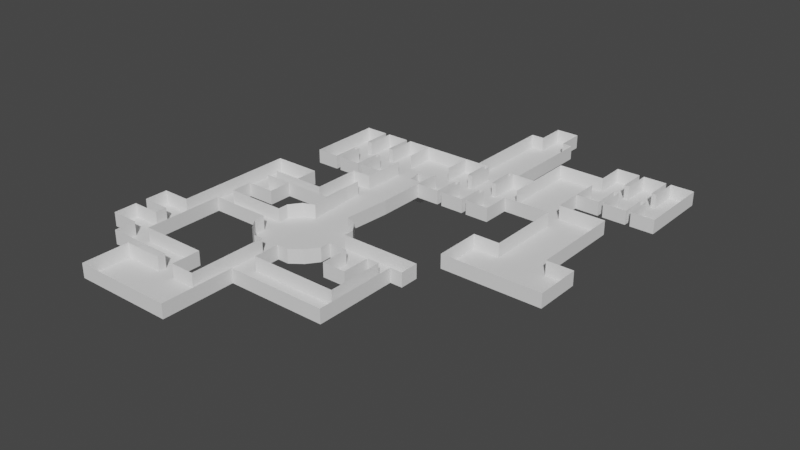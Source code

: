 # Source: Map.blend  (saved by Blender 3.4.6; exported with 4.5.12 LTS)
import bpy
from mathutils import Matrix  # noqa: F401  (used for matrix-valued properties, if any)

bpy.ops.wm.read_factory_settings(use_empty=True)
scene = bpy.context.scene
scene.name = 'Scene'

# ---- collections
col_collection = bpy.data.collections.new('Collection'); scene.collection.children.link(col_collection)

# ---- world
world_world = bpy.data.worlds.new('World'); scene.world = world_world
world_world.use_nodes = True; world_world.node_tree.nodes.clear()
_N = world_world.node_tree.nodes; _L = world_world.node_tree.links
n0 = _N.new('ShaderNodeOutputWorld'); n0.name = 'World Output'; n0.location = (300, 300)
n1 = _N.new('ShaderNodeBackground'); n1.name = 'Background'; n1.location = (10, 300)
n1.inputs[0].default_value = (0.05088, 0.05088, 0.05088, 1.0)
_L.new(n1.outputs[0], n0.inputs[0])
n0.is_active_output = True
world_world.color = (0.05088, 0.05088, 0.05088)
world_world.use_sun_shadow = False
world_world.sun_shadow_jitter_overblur = 0.0

# ---- meshes
me_vert = bpy.data.meshes.new('Vert')
me_vert.from_pydata([(0.0, 0.0, 0.0), (5.0, 0.0, 0.0), (5.0, 6.0, 0.0), (6.0, 6.0, 0.0), (6.0, 0.0, 0.0), (11.0, 0.0, 0.0), (11.0, 6.0, 0.0), (12.0, 6.0, 0.0), (12.0, 0.0, 0.0), (17.0, 0.0, 0.0), (-22.0, 0.0, 0.0), (-27.0, 0.0, 0.0), (17.0, 10.0, 0.0), (17.0, 16.0, 0.0), (12.0, 16.0, 0.0), (12.0, 10.0, 0.0), (11.0, 10.0, 0.0), (11.0, 16.0, 0.0), (6.0, 16.0, 0.0), (6.0, 10.0, 0.0), (5.0, 10.0, 0.0), (5.0, 16.0, 0.0), (0.0, 16.0, 0.0), (0.0, 10.0, 0.0), (0.0, 6.0, 0.0), (3.0, 10.0, 0.0), (9.0, 10.0, 0.0), (15.0, 10.0, 0.0), (15.0, 6.0, 0.0), (9.0, 6.0, 0.0), (3.0, 6.0, 0.0), (0.0, -10.0, 0.0), (-0.6809, -20.0, 0.0), (11.0, 6.0, 0.0), (-10.0, -10.0, 0.0), (-6.722, 6.0, 0.0), (-7.251, 9.096, 0.0), (-4.205, 9.096, 0.0), (-4.205, 6.0, 0.0), (0.0, 9.096, 0.0), (-22.0, 6.0, 0.0), (-21.0, 6.0, 0.0), (-21.0, 0.0, 0.0), (-16.0, 0.0, 0.0), (-16.0, 6.0, 0.0), (-15.0, 6.0, 0.0), (-15.0, 0.0, 0.0), (-10.0, 0.0, 0.0), (-10.0, 6.0, 0.0), (-10.0, 10.0, 0.0), (-10.0, 16.0, 0.0), (-15.0, 16.0, 0.0), (-15.0, 10.0, 0.0), (-16.0, 10.0, 0.0), (-16.0, 16.0, 0.0), (-21.0, 16.0, 0.0), (-21.0, 10.0, 0.0), (-22.0, 10.0, 0.0), (-22.0, 16.0, 0.0), (-27.0, 16.0, 0.0), (-27.0, 10.0, 0.0), (-27.0, 6.0, 0.0), (27.0, 16.0, 0.0), (27.0, 6.0, 0.0), (17.0, 6.0, 0.0), (17.0, 26.0, 0.0), (37.0, 9.802, 0.0), (37.0, -0.1983, 0.0), (37.0, -10.2, 0.0), (27.0, -10.2, 0.0), (27.0, -0.1983, 0.0), (27.0, 9.802, 0.0), (42.7, -10.2, 0.0), (42.7, -15.12, 0.0), (42.7, -20.04, 0.0), (21.44, -20.04, 0.0), (21.44, -15.12, 0.0), (21.44, -10.2, 0.0), (27.0, 15.93, 0.0), (32.0, 15.93, 0.0), (32.0, 21.93, 0.0), (33.0, 21.93, 0.0), (33.0, 15.93, 0.0), (38.0, 15.93, 0.0), (38.0, 21.93, 0.0), (39.0, 21.93, 0.0), (39.0, 15.93, 0.0), (44.0, 15.93, 0.0), (44.0, 21.93, 0.0), (44.0, 25.93, 0.0), (44.0, 31.93, 0.0), (39.0, 31.93, 0.0), (39.0, 25.93, 0.0), (38.0, 25.93, 0.0), (38.0, 31.93, 0.0), (33.0, 31.93, 0.0), (33.0, 25.93, 0.0), (32.0, 25.93, 0.0), (32.0, 31.93, 0.0), (27.0, 31.93, 0.0), (27.0, 25.93, 0.0), (27.0, 21.93, 0.0), (13.35, 36.0, 0.0), (13.35, 26.0, 0.0), (13.35, 16.0, 0.0), (3.345, 16.0, 0.0), (3.345, 26.0, 0.0), (3.345, 36.0, 0.0), (-11.59, -34.27, 0.0), (1.749, -34.27, 0.0), (-11.59, -20.94, 0.0), (1.749, -20.94, 0.0), (-13.39, -31.84, 0.0), (3.557, -31.84, 0.0), (-0.6809, -36.08, 0.0), (11.0, 0.0, 0.0), (-9.157, -20.0, 0.0), (-9.157, -36.08, 0.0), (3.557, -23.37, 0.0), (-13.39, -23.37, 0.0), (20.42, -25.58, 0.0), (3.557, -25.58, 0.0), (3.557, -29.58, 0.0), (20.42, -29.58, 0.0), (7.587, -29.58, 0.0), (7.587, -35.58, 0.0), (12.59, -35.58, 0.0), (12.59, -29.58, 0.0), (11.12, 36.0, 0.0), (11.12, 42.0, 0.0), (6.118, 42.0, 0.0), (6.118, 36.0, 0.0), (-13.39, -25.58, 0.0), (-6.722, 6.0, -4.813), (-7.251, 9.096, -4.813), (-4.205, 9.096, -4.813), (-4.205, 6.0, -4.813), (-30.18, -25.58, 0.0), (-30.18, -29.58, 0.0), (-13.39, -29.58, 0.0), (-7.08, -36.08, 0.0), (-7.08, -52.68, 0.0), (-3.08, -52.68, 0.0), (-3.08, -36.08, 0.0), (-30.18, -8.583, 0.0), (6.0, 0.0, 0.0), (-26.18, -25.58, 0.0), (6.0, 6.0, 0.0), (-20.18, -8.583, 0.0), (-20.18, -13.58, 0.0), (-26.18, -8.583, 0.0), (-26.18, -13.58, 0.0), (-20.18, -16.04, 0.0), (-20.18, -21.04, 0.0), (-26.18, -16.04, 0.0), (-26.18, -21.04, 0.0), (-26.18, -46.58, 0.0), (-26.18, -29.58, 0.0), (5.0, 6.0, 0.0), (5.0, 0.0, 0.0), (-36.18, -46.58, 0.0), (-36.18, -41.58, 0.0), (-30.18, -46.58, 0.0), (-30.18, -41.58, 0.0), (-36.18, -39.13, 0.0), (-36.18, -34.13, 0.0), (-30.18, -39.13, 0.0), (-30.18, -34.13, 0.0), (0.0, 0.0, 0.0), (-3.08, -57.6, 0.0), (-3.08, -62.53, 0.0), (-24.34, -62.53, 0.0), (-24.34, -57.6, 0.0), (-24.34, -52.68, 0.0), (-30.18, -41.58, 0.0), (-30.18, -46.58, 0.0), (-36.18, -46.58, 0.0), (-36.18, -41.58, 0.0), (-26.18, -29.58, 0.0), (-26.18, -46.58, 0.0), (-26.18, -21.04, 0.0), (-26.18, -16.04, 0.0), (-20.18, -16.04, 0.0), (-20.18, -21.04, 0.0), (-26.18, -13.58, 0.0), (-26.18, -8.583, 0.0), (-20.18, -8.583, 0.0), (-20.18, -13.58, 0.0), (-3.08, -36.08, 0.0), (-3.08, -52.68, 0.0), (-7.08, -52.68, 0.0), (-7.08, -36.08, 0.0), (-13.39, -29.58, 0.0), (-30.18, -29.58, 0.0), (-30.18, -25.58, 0.0), (-13.39, -25.58, 0.0), (6.118, 36.0, 0.0), (6.118, 42.0, 0.0), (11.12, 36.0, 0.0), (11.12, 42.0, 0.0), (12.59, -29.58, 0.0), (12.59, -35.58, 0.0), (7.587, -29.58, 0.0), (7.587, -35.58, 0.0), (20.42, -29.58, 0.0), (3.557, -29.58, 0.0), (3.557, -25.58, 0.0), (20.42, -25.58, 0.0), (-9.157, -36.08, 0.0), (3.557, -31.84, 0.0), (-13.39, -23.37, 0.0), (-11.59, -20.94, 0.0), (-9.157, -20.0, 0.0), (1.749, -20.94, 0.0), (3.557, -23.37, 0.0), (1.749, -34.27, 0.0), (-0.6809, -36.08, 0.0), (-11.59, -34.27, 0.0), (-13.39, -31.84, 0.0), (3.345, 36.0, 0.0), (3.345, 26.0, 0.0), (3.345, 16.0, 0.0), (12.0, 6.0, 0.0), (13.35, 16.0, 0.0), (13.35, 36.0, 0.0), (13.35, 26.0, 0.0), (-4.205, 9.096, 0.0), (-7.251, 9.096, 0.0), (-10.0, -10.0, 0.0), (27.0, 31.93, 0.0), (32.0, 25.93, 0.0), (32.0, 31.93, 0.0), (33.0, 25.93, 0.0), (33.0, 31.93, 0.0), (38.0, 25.93, 0.0), (38.0, 31.93, 0.0), (39.0, 25.93, 0.0), (39.0, 31.93, 0.0), (44.0, 31.93, 0.0), (27.0, 21.93, 0.0), (27.0, 25.93, 0.0), (44.0, 25.93, 0.0), (44.0, 21.93, 0.0), (44.0, 15.93, 0.0), (39.0, 21.93, 0.0), (39.0, 15.93, 0.0), (38.0, 21.93, 0.0), (38.0, 15.93, 0.0), (33.0, 21.93, 0.0), (33.0, 15.93, 0.0), (32.0, 21.93, 0.0), (32.0, 15.93, 0.0), (27.0, 15.93, 0.0), (21.44, -10.2, 0.0), (21.44, -15.12, 0.0), (21.44, -20.04, 0.0), (42.7, -20.04, 0.0), (42.7, -10.2, 0.0), (42.7, -15.12, 0.0), (27.0, 9.802, 0.0), (27.0, -0.1983, 0.0), (27.0, -10.2, 0.0), (37.0, -10.2, 0.0), (37.0, 9.802, 0.0), (37.0, -0.1983, 0.0), (17.0, 26.0, 0.0), (17.0, 6.0, 0.0), (27.0, 6.0, 0.0), (27.0, 16.0, 0.0), (-27.0, 6.0, 0.0), (-27.0, 16.0, 0.0), (-22.0, 10.0, 0.0), (-22.0, 16.0, 0.0), (-21.0, 10.0, 0.0), (-21.0, 16.0, 0.0), (-16.0, 10.0, 0.0), (-16.0, 16.0, 0.0), (-15.0, 10.0, 0.0), (-15.0, 16.0, 0.0), (-10.0, 16.0, 0.0), (-27.0, 10.0, 0.0), (-10.0, 10.0, 0.0), (-10.0, 6.0, 0.0), (-10.0, 0.0, 0.0), (-15.0, 6.0, 0.0), (-15.0, 0.0, 0.0), (-16.0, 6.0, 0.0), (-16.0, 0.0, 0.0), (-21.0, 6.0, 0.0), (-21.0, 0.0, 0.0), (-22.0, 6.0, 0.0), (-0.6809, -20.0, 0.0), (0.0, -10.0, 0.0), (3.0, 6.0, 0.0), (9.0, 6.0, 0.0), (15.0, 6.0, 0.0), (15.0, 10.0, 0.0), (9.0, 10.0, 0.0), (3.0, 10.0, 0.0), (0.0, 6.0, 0.0), (0.0, 16.0, 0.0), (5.0, 16.0, 0.0), (5.0, 10.0, 0.0), (6.0, 10.0, 0.0), (6.0, 16.0, 0.0), (11.0, 16.0, 0.0), (11.0, 10.0, 0.0), (12.0, 10.0, 0.0), (12.0, 16.0, 0.0), (17.0, 16.0, 0.0), (17.0, 10.0, 0.0), (0.0, 10.0, 0.0), (-22.0, 0.0, 0.0), (-27.0, 0.0, 0.0), (17.0, 0.0, 0.0), (12.0, 0.0, 0.0), (-36.18, -34.13, 0.0), (-36.18, -39.13, 0.0), (-30.18, -39.13, 0.0), (-30.18, -34.13, 0.0), (-3.08, -62.53, 0.0), (-3.08, -57.6, 0.0), (-24.34, -62.53, 0.0), (-24.34, -57.6, 0.0), (-24.34, -52.68, 0.0), (-30.18, -8.583, 0.0), (-26.18, -25.58, 0.0), (12.0, 16.0, 3.0), (12.0, 10.0, 3.0), (17.0, 16.0, 3.0), (17.0, 10.0, 3.0), (0.0, 10.0, 3.0), (-27.0, 0.0, 3.0), (-22.0, 0.0, 3.0), (12.0, 0.0, 3.0), (17.0, 0.0, 3.0), (12.0, 6.0, 3.0), (11.0, 6.0, 3.0), (11.0, 0.0, 3.0), (6.0, 0.0, 3.0), (6.0, 6.0, 3.0), (5.0, 6.0, 3.0), (5.0, 0.0, 3.0), (0.0, 0.0, 3.0), (-30.18, -29.58, 3.0), (-30.18, -46.58, 3.0), (-24.34, -52.68, 3.0), (-24.34, -57.6, 3.0), (-24.34, -62.53, 3.0), (-3.08, -62.53, 3.0), (-3.08, -57.6, 3.0), (-30.18, -34.13, 3.0), (-36.18, -34.13, 3.0), (-36.18, -39.13, 3.0), (-30.18, -39.13, 3.0), (-30.18, -41.58, 3.0), (-36.18, -41.58, 3.0), (-36.18, -46.58, 3.0), (-26.18, -16.04, 3.0), (-26.18, -21.04, 3.0), (-20.18, -21.04, 3.0), (-20.18, -16.04, 3.0), (-20.18, -8.583, 3.0), (-26.18, -8.583, 3.0), (-20.18, -13.58, 3.0), (-3.08, -52.68, 3.0), (-3.08, -36.08, 3.0), (-7.08, -36.08, 3.0), (-7.08, -52.68, 3.0), (-13.39, -29.58, 3.0), (-13.39, -25.58, 3.0), (-30.18, -25.58, 3.0), (6.118, 42.0, 3.0), (11.12, 42.0, 3.0), (11.12, 36.0, 3.0), (-26.18, -46.58, 3.0), (12.59, -29.58, 3.0), (12.59, -35.58, 3.0), (6.118, 36.0, 3.0), (-9.157, -20.0, 3.0), (-13.39, -23.37, 3.0), (-9.157, -36.08, 3.0), (-13.39, -31.84, 3.0), (-11.59, -34.27, 3.0), (1.749, -34.27, 3.0), (3.557, -31.84, 3.0), (-0.6809, -36.08, 3.0), (3.345, 36.0, 3.0), (3.345, 26.0, 3.0), (3.345, 16.0, 3.0), (13.35, 16.0, 3.0), (13.35, 26.0, 3.0), (13.35, 36.0, 3.0), (32.0, 21.93, 3.0), (27.0, 21.93, 3.0), (27.0, 15.93, 3.0), (17.0, 6.0, 3.0), (-27.0, 10.0, 3.0), (-27.0, 6.0, 3.0), (20.42, -25.58, 3.0), (3.557, -25.58, 3.0), (-11.59, -20.94, 3.0), (17.0, 26.0, 3.0), (-10.0, 16.0, 3.0), (0.0, 16.0, 3.0), (0.0, 6.0, 3.0), (-10.0, 0.0, 3.0), (32.0, 25.93, 3.0), (27.0, 25.93, 3.0), (44.0, 25.93, 3.0), (39.0, 25.93, 3.0), (33.0, 21.93, 3.0), (38.0, 21.93, 3.0), (27.0, 31.93, 3.0), (32.0, 31.93, 3.0), (33.0, 25.93, 3.0), (33.0, 31.93, 3.0), (38.0, 31.93, 3.0), (38.0, 25.93, 3.0), (39.0, 31.93, 3.0), (44.0, 31.93, 3.0), (44.0, 21.93, 3.0), (44.0, 15.93, 3.0), (39.0, 15.93, 3.0), (38.0, 15.93, 3.0), (33.0, 15.93, 3.0), (32.0, 15.93, 3.0), (42.7, -10.2, 3.0), (21.44, -10.2, 3.0), (21.44, -15.12, 3.0), (21.44, -20.04, 3.0), (42.7, -20.04, 3.0), (42.7, -15.12, 3.0), (39.0, 21.93, 3.0), (-26.18, -29.58, 3.0), (7.587, -35.58, 3.0), (20.42, -29.58, 3.0), (7.587, -29.58, 3.0), (3.557, -23.37, 3.0), (1.749, -20.94, 3.0), (-10.0, 6.0, 3.0), (-26.18, -13.58, 3.0), (27.0, -10.2, 3.0), (37.0, -10.2, 3.0), (27.0, 9.802, 3.0), (27.0, -0.1983, 3.0), (37.0, -0.1983, 3.0), (-10.0, 10.0, 3.0), (-15.0, 10.0, 3.0), (27.0, 6.0, 3.0), (-22.0, 10.0, 3.0), (-16.0, 10.0, 3.0), (-21.0, 10.0, 3.0), (-21.0, 6.0, 3.0), (-16.0, 6.0, 3.0), (-27.0, 16.0, 3.0), (37.0, 9.802, 3.0), (-15.0, 6.0, 3.0), (-22.0, 6.0, 3.0), (-22.0, 16.0, 3.0), (-21.0, 16.0, 3.0), (-16.0, 16.0, 3.0), (-15.0, 16.0, 3.0), (-15.0, 0.0, 3.0), (-16.0, 0.0, 3.0), (-21.0, 0.0, 3.0), (11.0, 10.0, 3.0), (6.0, 10.0, 3.0), (5.0, 10.0, 3.0), (0.0, -10.0, 3.0), (5.0, 16.0, 3.0), (6.0, 16.0, 3.0), (11.0, 16.0, 3.0), (-0.6809, -20.0, 3.0), (-10.0, -10.0, 3.0), (-30.18, -8.583, 3.0), (3.557, -29.58, 3.0), (-26.18, -25.58, 3.0), (-7.08, -41.61, 0.0), (-7.08, -47.15, 0.0), (-3.08, -47.15, 0.0), (-3.08, -41.61, 0.0), (-3.08, -47.15, 0.0), (-3.08, -41.61, 0.0), (-7.08, -41.61, 0.0), (-7.08, -47.15, 0.0), (-3.08, -47.15, 3.0), (-3.08, -41.61, 3.0), (-7.08, -41.61, 3.0), (-7.08, -47.15, 3.0), (15.2, -29.58, 0.0), (17.81, -29.58, 0.0), (15.2, -29.58, 3.0), (17.81, -29.58, 3.0), (-26.18, -13.58, 3.0), (-10.0, -13.58, 0.0), (-26.18, -13.58, 0.0), (-10.0, -16.04, 0.0), (-10.0, -6.667, 0.0), (-10.0, -3.333, 0.0), (-10.0, -6.667, 0.0), (-10.0, -3.333, 0.0), (-10.0, -6.667, 3.0), (-10.0, -3.333, 3.0), (-12.15, -52.68, 3.0), (-12.15, -52.68, 0.0), (-16.08, -52.68, 3.0), (-16.08, -52.68, 0.0), (-26.18, -51.07, 0.0), (-30.18, -51.07, 0.0), (-12.15, -46.58, 0.0), (-12.15, -51.07, 0.0), (-16.08, -51.07, 0.0), (-16.08, -46.58, 0.0), (-14.17, -13.58, 0.0), (-14.17, -16.04, 0.0), (-10.0, -3.333, 0.0), (-14.17, -3.333, 0.0), (17.81, -47.15, 0.0), (17.81, -41.61, 0.0), (15.2, -47.15, 0.0), (15.2, -41.61, 0.0), (-16.08, -46.58, 3.0), (-12.15, -46.58, 3.0), (-16.08, -51.07, 3.0), (-26.18, -51.07, 3.0), (-30.18, -51.07, 3.0), (-3.08, -47.15, 3.0), (17.81, -47.15, 3.0), (15.2, -47.15, 3.0), (-3.08, -41.61, 3.0), (15.2, -41.61, 3.0), (-10.0, -13.58, 0.0), (-10.0, -16.04, 0.0), (-14.17, -13.58, 0.0), (-14.17, -16.04, 0.0), (-14.17, -3.333, 0.0), (-14.17, -13.58, 3.0), (-10.0, -13.58, 3.0), (-10.0, -16.04, 3.0), (-14.17, -16.04, 3.0), (-14.17, -3.333, 3.0)], [(441, 494)], [(31, 32, 116, 34, 498, 499, 47, 0), (104, 105, 221, 223), (32, 31, 292, 291), (75, 76, 254, 255), (12, 64, 24, 23), (103, 104, 223, 225), (31, 0, 168, 292), (74, 75, 255, 256), (0, 47, 35, 24), (38, 24, 39, 37), (39, 36, 50, 22), (102, 103, 225, 224), (30, 24, 299, 293), (73, 74, 256, 258), (49, 48, 61, 60), (101, 80, 250, 239), (3, 29, 294, 147), (72, 73, 258, 257), (78, 101, 239, 252), (7, 28, 295, 222), (481, 143, 188, 483), (71, 66, 263, 259), (13, 65, 265, 309), (15, 27, 296, 307), (141, 142, 189, 190), (70, 71, 259, 260), (64, 13, 309, 266), (19, 26, 297, 303), (48, 47, 50, 49), (50, 36, 35, 47, 48, 49), (479, 141, 190, 485), (69, 70, 260, 261), (60, 61, 269, 280), (116, 119, 112, 117, 114, 113, 118, 32), (23, 25, 298, 311), (132, 139, 192, 195), (207, 490, 200, 202, 205, 206), (68, 69, 261, 262), (129, 130, 131, 128), (37, 36, 134, 135), (38, 37, 135, 136), (35, 38, 136, 133), (35, 36, 134, 133), (133, 134, 135, 136), (61, 48, 282, 269), (479, 480, 142, 141), (0, 24, 299, 168), (139, 138, 193, 192), (67, 68, 262, 264), (22, 23, 311, 300), (138, 137, 194, 193), (66, 67, 264, 263), (22, 50, 279, 300), (76, 77, 253, 254), (325, 185, 363, 475), (315, 314, 335, 334), (181, 325, 194, 326, 180), (287, 286, 454, 464), (189, 321, 350, 365), (175, 176, 357, 345), (251, 252, 395, 426), (285, 283, 406, 463), (162, 156, 508, 509), (259, 263, 456, 444), (248, 249, 425, 411), (281, 279, 403, 447), (199, 198, 374, 373), (249, 247, 424, 425), (283, 282, 440, 406), (197, 199, 373, 372), (241, 242, 421, 409), (247, 246, 412, 424), (195, 370, 380, 210), (314, 266, 396, 335), (245, 243, 422, 423), (279, 278, 462, 403), (193, 194, 371, 344), (231, 230, 240, 229), (276, 274, 460, 461), (438, 400, 206, 214), (243, 242, 421, 422), (278, 277, 448, 462), (485, 190, 368, 489), (179, 175, 193, 178), (500, 228, 474, 502), (105, 106, 220, 221), (77, 72, 257, 253), (148, 149, 187, 186), (106, 107, 219, 220), (79, 78, 252, 251), (150, 148, 186, 185), (24, 2, 158, 299), (107, 102, 224, 219), (80, 79, 251, 250), (149, 151, 184, 187), (6, 3, 147, 33), (112, 108, 217, 218), (81, 82, 249, 248), (151, 150, 185, 184), (114, 109, 215, 216), (82, 83, 247, 249), (152, 153, 183, 182), (23, 20, 302, 311), (118, 111, 213, 214), (83, 84, 246, 247), (154, 152, 182, 181), (19, 16, 306, 303), (116, 110, 211, 212), (85, 86, 245, 244), (153, 155, 180, 183), (15, 12, 310, 307), (112, 119, 210, 218), (86, 87, 243, 245), (155, 154, 181, 180), (109, 113, 209, 215), (87, 88, 242, 243), (157, 156, 179, 178), (114, 117, 208, 216), (100, 89, 241, 240), (88, 101, 239, 242), (113, 114, 216, 209), (89, 90, 238, 241), (40, 10, 312, 290), (90, 91, 237, 238), (160, 161, 177, 176), (41, 42, 289, 288), (108, 117, 208, 217), (91, 92, 236, 237), (162, 160, 176, 175), (42, 43, 287, 289), (117, 112, 218, 208), (173, 142, 189, 324), (93, 94, 235, 234), (161, 163, 174, 177), (43, 44, 286, 287), (118, 113, 209, 214), (142, 169, 321, 189), (94, 95, 233, 235), (163, 162, 175, 174), (45, 46, 285, 284), (110, 119, 210, 211), (156, 162, 175, 179), (95, 96, 232, 233), (164, 165, 316, 317), (46, 47, 283, 285), (119, 116, 212, 210), (162, 138, 193, 175), (97, 98, 231, 230), (166, 164, 317, 318), (47, 48, 282, 283), (144, 150, 185, 325), (98, 99, 229, 231), (165, 167, 319, 316), (49, 60, 280, 281), (120, 121, 206, 207), (150, 146, 326, 185), (99, 100, 240, 229), (167, 166, 318, 319), (49, 50, 279, 281), (1, 0, 168, 159), (146, 137, 194, 326), (84, 81, 248, 246), (50, 51, 278, 279), (122, 123, 204, 205), (2, 1, 159, 158), (137, 144, 325, 194), (88, 85, 244, 242), (169, 170, 320, 321), (51, 52, 277, 278), (123, 120, 207, 204), (2, 3, 147, 158), (34, 116, 212, 228), (101, 100, 240, 239), (170, 171, 322, 320), (53, 54, 276, 275), (124, 125, 203, 202), (3, 4, 145, 147), (32, 118, 214, 291), (89, 88, 242, 241), (171, 172, 323, 322), (54, 55, 274, 276), (125, 126, 201, 203), (4, 5, 115, 145), (100, 97, 230, 240), (172, 173, 324, 323), (55, 56, 273, 274), (126, 127, 200, 201), (5, 6, 33, 115), (111, 32, 291, 213), (96, 93, 234, 232), (57, 58, 272, 271), (127, 124, 202, 200), (6, 7, 222, 33), (92, 89, 241, 236), (58, 59, 270, 272), (129, 128, 198, 199), (7, 8, 315, 222), (59, 60, 280, 270), (130, 129, 199, 197), (8, 9, 314, 315), (138, 157, 178, 193), (11, 61, 269, 313), (131, 130, 197, 196), (10, 11, 313, 312), (9, 64, 266, 314), (61, 40, 290, 269), (12, 23, 311, 310), (24, 64, 266, 299), (44, 41, 288, 286), (12, 13, 309, 310), (498, 34, 228, 500), (48, 45, 284, 282), (13, 14, 308, 309), (0, 47, 283, 168), (14, 15, 307, 308), (64, 7, 222, 266), (60, 57, 271, 280), (15, 16, 306, 307), (64, 12, 310, 266), (56, 53, 275, 273), (16, 17, 305, 306), (52, 49, 281, 277), (17, 18, 304, 305), (36, 37, 226, 227), (265, 240, 408, 402), (18, 19, 303, 304), (62, 63, 267, 268), (19, 20, 302, 303), (63, 64, 266, 267), (20, 21, 301, 302), (248, 249, 247, 246), (137, 132, 195, 194), (21, 22, 300, 301), (437, 476, 205, 202), (320, 322, 348, 349), (289, 287, 464, 465), (222, 315, 334, 336), (254, 253, 428, 429), (284, 285, 463, 457), (33, 222, 336, 337), (256, 255, 430, 431), (201, 200, 376, 377), (288, 289, 465, 453), (115, 33, 337, 338), (308, 307, 328, 327), (258, 256, 431, 432), (194, 325, 475, 371), (196, 197, 372, 378), (309, 308, 327, 329), (230, 231, 414, 407), (228, 212, 379, 474), (237, 236, 410, 419), (183, 180, 359, 360), (257, 258, 432, 427), (213, 291, 473, 439), (292, 168, 343, 469), (255, 254, 429, 430), (250, 251, 426, 393), (217, 208, 381, 383), (244, 245, 423, 433), (215, 209, 385, 384), (300, 311, 331, 404), (178, 179, 375, 434), (216, 215, 384, 386), (301, 300, 404, 470), (145, 115, 338, 339), (203, 201, 377, 435), (310, 309, 329, 330), (218, 217, 383, 382), (302, 301, 470, 468), (147, 145, 339, 340), (204, 207, 399, 436), (220, 219, 387, 388), (303, 302, 468, 467), (158, 147, 340, 341), (221, 220, 388, 389), (304, 303, 467, 471), (177, 174, 355, 356), (306, 305, 472, 466), (224, 225, 391, 392), (214, 213, 439, 438), (252, 239, 394, 395), (234, 232, 233, 235), (187, 184, 441, 364), (312, 313, 332, 333), (280, 269, 398, 397), (181, 182, 361, 358), (229, 240, 408, 413), (207, 206, 400, 399), (158, 159, 342, 341), (211, 210, 380, 401), (449, 445, 260, 267), (264, 262, 443, 446), (212, 211, 401, 379), (314, 315, 222, 295, 266), (309, 265, 402, 329), (225, 223, 390, 391), (159, 168, 343, 342), (395, 252, 259, 444), (300, 279, 403, 404), (323, 324, 346, 347), (267, 266, 396, 449), (322, 323, 347, 348), (313, 269, 398, 332), (307, 306, 466, 328), (321, 320, 349, 350), (290, 312, 333, 458), (316, 319, 351, 352), (318, 317, 353, 354), (270, 280, 397, 455), (291, 292, 469, 473), (317, 316, 352, 353), (263, 264, 446, 456), (239, 268, 251, 250), (168, 299, 405, 343), (176, 177, 356, 357), (231, 229, 413, 414), (265, 309, 310, 266, 267, 259, 268, 239, 240), (233, 232, 415, 416), (182, 183, 360, 361), (271, 272, 459, 450), (235, 233, 416, 417), (202, 203, 435, 437), (185, 186, 362, 363), (272, 270, 455, 459), (234, 235, 417, 418), (261, 260, 445, 442), (186, 187, 364, 362), (274, 273, 452, 460), (238, 237, 419, 420), (178, 434, 369, 192), (483, 188, 366, 487), (275, 276, 461, 451), (241, 238, 420, 409), (211, 212, 210), (214, 291, 213), (215, 216, 209), (208, 217, 218), (190, 505, 504, 368), (189, 324, 507, 505, 190), (322, 320, 321, 189, 190, 505, 507, 324, 323), (257, 427, 443, 262), (428, 253, 261, 442), (260, 261, 262, 264, 263, 259), (255, 256, 258, 257, 262, 261, 253, 254), (246, 244, 433, 412), (248, 411, 393, 250), (232, 230, 407, 415), (418, 410, 236, 234), (238, 241, 236, 237), (242, 244, 245, 243), (240, 230, 232, 234, 236, 241, 242, 244, 246, 248, 250, 239), (310, 309, 223, 308, 307, 296), (305, 304, 303, 297, 306), (301, 304, 471, 470), (308, 305, 472, 327), (378, 387, 219, 196), (198, 224, 392, 374), (196, 219, 220, 221, 301, 304, 305, 308, 223, 225, 224, 198), (115, 145, 147, 294, 33), (168, 159, 158, 293, 299), (300, 311, 298, 302, 301, 221), (281, 279, 278, 277), (448, 277, 275, 451), (276, 275, 273, 274), (271, 450, 452, 273), (272, 271, 280, 270), (269, 313, 312, 290), (289, 288, 286, 287), (288, 453, 458, 290), (286, 284, 457, 454), (284, 285, 283, 282), (187, 186, 185, 184), (182, 181, 180, 183), (318, 319, 316, 317), (176, 175, 174, 177), (354, 355, 174, 318), (386, 366, 188, 216), (191, 367, 381, 208), (382, 218, 192, 369), (209, 205, 476, 385), (195, 326, 477, 370), (491, 204, 436, 493), (202, 200, 201, 203), (359, 180, 326, 477), (192, 195, 326, 194, 193, 178), (193, 344, 351, 319), (189, 482, 486, 365), (191, 484, 488, 367), (484, 485, 489, 488), (140, 143, 481, 478), (478, 481, 480, 479), (140, 478, 484, 191), (478, 479, 485, 484), (142, 480, 482, 189), (480, 481, 483, 482), (200, 490, 492, 376), (47, 499, 501, 283), (283, 501, 503, 406), (508, 156, 513, 512), (512, 513, 510, 511), (506, 507, 324, 346), (507, 505, 511, 512), (496, 185, 325, 181), (182, 187, 184, 496, 181), (514, 515, 535, 534), (187, 182, 515, 514), (514, 495, 516, 517), (490, 207, 491), (204, 491, 207), (520, 521, 519, 518), (482, 483, 521, 520), (491, 519, 521, 490), (513, 522, 375, 156, 179), (510, 513, 522, 523), (505, 511, 510, 523, 504), (345, 526, 509, 175), (509, 508, 525, 526), (506, 524, 512, 507), (508, 512, 524, 525), (520, 518, 528, 529), (482, 520, 529, 527), (521, 483, 530, 531), (490, 521, 531, 492), (493, 528, 518, 519, 491), (534, 535, 533, 532), (495, 514, 534, 532), (515, 497, 533, 535), (497, 495, 532, 533), (514, 517, 536, 534), (535, 533, 539, 540), (533, 532, 538, 539), (361, 182, 535, 540), (364, 187, 534, 537), (541, 537, 534, 536), (516, 503, 541, 536), (228, 474, 538, 532)])
_uv = me_vert.uv_layers.new(name='UVMap')
_uv.uv.foreach_set('vector', [0.0, 0.0, 0.0, 0.0, 0.0, 0.0, 0.0, 0.0, 0.0, 0.0, 0.0, 0.0, 0.0, 0.0, 0.0, 0.0, 0.0, 0.0, 0.0, 0.0, 0.0, 0.0, 0.0, 0.0, 0.0, 0.0, 0.0, 0.0, 0.0, 0.0, 0.0, 0.0, 0.0, 0.0, 0.0, 0.0, 0.0, 0.0, 0.0, 0.0, 0.0, 0.0, 0.0, 0.0, 0.0, 0.0, 0.0, 0.0, 0.0, 0.0, 0.0, 0.0, 0.0, 0.0, 0.0, 0.0, 0.0, 0.0, 0.0, 0.0, 0.0, 0.0, 0.0, 0.0, 0.0, 0.0, 0.0, 0.0, 0.0, 0.0, 0.0, 0.0, 0.0, 0.0, 0.0, 0.0, 0.0, 0.0, 0.0, 0.0, 0.0, 0.0, 0.0, 0.0, 0.0, 0.0, 0.0, 0.0, 0.0, 0.0, 0.0, 0.0, 0.0, 0.0, 0.0, 0.0, 0.0, 0.0, 0.0, 0.0, 0.0, 0.0, 0.0, 0.0, 0.0, 0.0, 0.0, 0.0, 0.0, 0.0, 0.0, 0.0, 0.0, 0.0, 0.0, 0.0, 0.0, 0.0, 0.0, 0.0, 0.0, 0.0, 0.0, 0.0, 0.0, 0.0, 0.0, 0.0, 0.0, 0.0, 0.0, 0.0, 0.0, 0.0, 0.0, 0.0, 0.0, 0.0, 0.0, 0.0, 0.0, 0.0, 0.0, 0.0, 0.0, 0.0, 0.0, 0.0, 0.0, 0.0, 0.0, 0.0, 0.0, 0.0, 0.0, 0.0, 0.0, 0.0, 0.0, 0.0, 0.0, 0.0, 0.0, 0.0, 0.0, 0.0, 0.0, 0.0, 0.0, 0.0, 0.0, 0.0, 0.0, 0.0, 0.0, 0.0, 0.0, 0.0, 0.0, 0.0, 0.0, 0.0, 0.0, 0.0, 0.0, 0.0, 0.0, 0.0, 0.0, 0.0, 0.0, 0.0, 0.0, 0.0, 0.0, 0.0, 0.0, 0.0, 0.0, 0.0, 0.0, 0.0, 0.0, 0.0, 0.0, 0.0, 0.0, 0.0, 0.0, 0.0, 0.0, 0.0, 0.0, 0.0, 0.0, 0.0, 0.0, 0.0, 0.0, 0.0, 0.0, 0.0, 0.0, 0.0, 0.0, 0.0, 0.0, 0.0, 0.0, 0.0, 0.0, 0.0, 0.0, 0.0, 0.0, 0.0, 0.0, 0.0, 0.0, 0.0, 0.0, 0.0, 0.0, 0.0, 0.0, 0.0, 0.0, 0.0, 0.0, 0.0, 0.0, 0.0, 0.0, 0.0, 0.0, 0.0, 0.0, 0.0, 0.0, 0.0, 0.0, 0.0, 0.0, 0.0, 0.0, 0.0, 0.0, 0.0, 0.0, 0.0, 0.0, 0.0, 0.0, 0.0, 0.0, 0.0, 0.25, 1.0, 0.0, 0.75, 0.0, 0.25, 0.25, 0.0, 0.75, 0.0, 1.0, 0.25, 1.0, 0.75, 0.75, 1.0, 0.0, 0.0, 0.0, 0.0, 0.0, 0.0, 0.0, 0.0, 0.0, 0.0, 0.0, 0.0, 0.0, 0.0, 0.0, 0.0, 0.0, 0.0, 0.0, 0.0, 0.0, 0.0, 0.0, 0.0, 0.0, 0.0, 0.0, 0.0, 0.0, 0.0, 0.0, 0.0, 0.0, 0.0, 0.0, 0.0, 0.0, 0.0, 0.0, 0.0, 0.0, 0.0, 0.0, 0.0, 0.0, 0.0, 0.0, 0.0, 0.0, 0.0, 0.0, 0.0, 0.0, 0.0, 0.0, 0.0, 0.0, 0.0, 0.0, 0.0, 0.0, 0.0, 0.0, 0.0, 0.0, 0.0, 0.0, 0.0, 0.0, 0.0, 0.0, 0.0, 0.0, 0.0, 0.0, 0.0, 0.0, 0.0, 0.0, 0.0, 0.0, 0.0, 0.0, 0.0, 0.0, 0.0, 0.0, 0.0, 0.0, 0.0, 0.0, 0.0, 0.0, 0.0, 0.0, 0.0, 0.0, 0.0, 0.0, 0.0, 0.0, 0.0, 0.0, 0.0, 0.0, 0.0, 0.0, 0.0, 0.0, 0.0, 0.0, 0.0, 0.0, 0.0, 0.0, 0.0, 0.0, 0.0, 0.0, 0.0, 0.0, 0.0, 0.0, 0.0, 0.0, 0.0, 0.0, 0.0, 0.0, 0.0, 0.0, 0.0, 0.0, 0.0, 0.0, 0.0, 0.0, 0.0, 0.0, 0.0, 0.0, 0.0, 0.0, 0.0, 0.0, 0.0, 0.0, 0.0, 0.0, 0.0, 0.0, 0.0, 0.0, 0.0, 0.0, 0.0, 0.0, 0.0, 0.0, 0.0, 0.0, 0.0, 0.0, 0.0, 0.0, 0.0, 0.0, 0.0, 0.0, 0.0, 0.0, 0.0, 0.0, 0.0, 0.0, 0.0, 0.0, 0.0, 0.0, 0.0, 0.0, 0.0, 0.0, 0.0, 0.0, 0.0, 0.0, 0.0, 0.0, 0.0, 0.0, 0.0, 0.0, 0.0, 0.0, 0.0, 0.0, 0.0, 0.0, 0.0, 0.0, 0.0, 0.0, 0.0, 0.0, 0.0, 0.0, 0.0, 0.0, 0.0, 0.0, 0.0, 0.0, 0.0, 0.0, 0.0, 0.0, 0.0, 0.0, 0.0, 0.0, 0.0, 0.0, 0.0, 0.0, 0.0, 0.0, 0.0, 0.0, 0.0, 0.0, 0.0, 0.0, 0.0, 0.0, 0.0, 0.0, 0.0, 0.0, 0.0, 0.0, 0.0, 0.0, 0.0, 0.0, 0.0, 0.0, 0.0, 0.0, 0.0, 0.0, 0.0, 0.0, 0.0, 0.0, 0.0, 0.0, 0.0, 0.0, 0.0, 0.0, 0.0, 0.0, 0.0, 0.0, 0.0, 0.0, 0.0, 0.0, 0.0, 0.0, 0.0, 0.0, 0.0, 0.0, 0.0, 0.0, 0.0, 0.0, 0.0, 0.0, 0.0, 0.0, 0.0, 0.0, 0.0, 0.0, 0.0, 0.0, 0.0, 0.0, 0.0, 0.0, 0.0, 0.0, 0.0, 0.0, 0.0, 0.0, 0.0, 0.0, 0.0, 0.0, 0.0, 0.0, 0.0, 0.0, 0.0, 0.0, 0.0, 0.0, 0.0, 0.0, 0.0, 0.0, 0.0, 0.0, 0.0, 0.0, 0.0, 0.0, 0.0, 0.0, 0.0, 0.0, 0.0, 0.0, 0.0, 0.0, 0.0, 0.0, 0.0, 0.0, 0.0, 0.0, 0.0, 0.0, 0.0, 0.0, 0.0, 0.0, 0.0, 0.0, 0.0, 0.0, 0.0, 0.0, 0.0, 0.0, 0.0, 0.0, 0.0, 0.0, 0.0, 0.0, 0.0, 0.0, 0.0, 0.0, 0.0, 0.0, 0.0, 0.0, 0.0, 0.0, 0.0, 0.0, 0.0, 0.0, 0.0, 0.0, 0.0, 0.0, 0.0, 0.0, 0.0, 0.0, 0.0, 0.0, 0.0, 0.0, 0.0, 0.0, 0.0, 0.0, 0.0, 0.0, 0.0, 0.0, 0.0, 0.0, 0.0, 0.0, 0.0, 0.0, 0.0, 0.0, 0.0, 0.0, 0.0, 0.0, 0.0, 0.0, 0.0, 0.0, 0.0, 0.0, 0.0, 0.0, 0.0, 0.0, 0.0, 0.0, 0.0, 0.0, 0.0, 0.0, 0.0, 0.0, 0.0, 0.0, 0.0, 0.0, 0.0, 0.0, 0.0, 0.0, 0.0, 0.0, 0.0, 0.0, 0.0, 0.0, 0.0, 0.0, 0.0, 0.0, 0.0, 0.0, 0.0, 0.0, 0.0, 0.0, 0.0, 0.0, 0.0, 0.0, 0.0, 0.0, 0.0, 0.0, 0.0, 0.0, 0.0, 0.0, 0.0, 0.0, 0.0, 0.0, 0.0, 0.0, 0.0, 0.0, 0.0, 0.0, 0.0, 0.0, 0.0, 0.0, 0.0, 0.0, 0.0, 0.0, 0.0, 0.0, 0.0, 0.0, 0.0, 0.0, 0.0, 0.0, 0.0, 0.0, 0.0, 0.0, 0.0, 0.0, 0.0, 0.0, 0.0, 0.0, 0.0, 0.0, 0.0, 0.0, 0.0, 0.0, 0.0, 0.0, 0.0, 0.0, 0.0, 0.0, 0.0, 0.0, 0.0, 0.0, 0.0, 0.0, 0.0, 0.0, 0.0, 0.0, 0.0, 0.0, 0.0, 0.0, 0.0, 0.0, 0.0, 0.0, 0.0, 0.0, 0.0, 0.0, 0.0, 0.0, 0.0, 0.0, 0.0, 0.0, 0.0, 0.0, 0.0, 0.0, 0.0, 0.0, 0.0, 0.0, 0.0, 0.0, 0.0, 0.0, 0.0, 0.0, 0.0, 0.0, 0.0, 0.0, 0.0, 0.0, 0.0, 0.0, 0.0, 0.0, 0.0, 0.0, 0.0, 0.0, 0.0, 0.0, 0.0, 0.0, 0.0, 0.0, 0.0, 0.0, 0.0, 0.0, 0.0, 0.0, 0.0, 0.0, 0.0, 0.0, 0.0, 0.0, 0.0, 0.0, 0.0, 0.0, 0.0, 0.0, 0.0, 0.0, 0.0, 0.0, 0.0, 0.0, 0.0, 0.0, 0.0, 0.0, 0.0, 0.0, 0.0, 0.0, 0.0, 0.0, 0.0, 0.0, 0.0, 0.0, 0.0, 0.0, 0.0, 0.0, 0.0, 0.0, 0.0, 0.0, 0.0, 0.0, 0.0, 0.0, 0.0, 0.0, 0.0, 0.0, 0.0, 0.0, 0.0, 0.0, 0.25, 0.0, 0.75, 0.0, 0.75, 0.0, 0.25, 0.0, 0.0, 0.0, 0.0, 0.0, 0.0, 0.0, 0.0, 0.0, 0.0, 0.0, 0.0, 0.0, 0.0, 0.0, 0.0, 0.0, 0.0, 0.0, 0.0, 0.0, 0.0, 0.0, 0.0, 0.0, 0.0, 0.0, 0.0, 0.0, 0.0, 0.0, 0.0, 0.0, 0.0, 0.0, 0.0, 0.0, 0.0, 0.0, 0.0, 0.75, 0.0, 0.25, 0.0, 0.25, 0.0, 0.75, 0.0, 0.0, 0.0, 0.0, 0.0, 0.0, 0.0, 0.0, 0.0, 0.0, 0.0, 0.0, 0.0, 0.0, 0.0, 0.0, 0.0, 1.0, 0.25, 0.75, 0.0, 0.75, 0.0, 1.0, 0.25, 0.0, 0.0, 0.0, 0.0, 0.0, 0.0, 0.0, 0.0, 0.0, 0.0, 0.0, 0.0, 0.0, 0.0, 0.0, 0.0, 0.0, 0.0, 0.0, 0.0, 0.0, 0.0, 0.0, 0.0, 0.0, 0.0, 0.0, 0.0, 0.0, 0.0, 0.0, 0.0, 0.0, 0.0, 0.0, 0.0, 0.0, 0.0, 0.0, 0.0, 0.0, 0.0, 0.0, 0.0, 0.0, 0.0, 0.0, 0.0, 0.0, 0.0, 0.0, 0.0, 0.0, 0.0, 0.0, 0.0, 0.0, 0.0, 0.0, 0.0, 0.0, 0.0, 0.0, 0.0, 0.0, 0.0, 0.0, 0.0, 0.0, 0.0, 0.0, 0.0, 0.25, 0.0, 0.0, 0.25, 0.0, 0.25, 0.25, 0.0, 0.0, 0.0, 0.0, 0.0, 0.0, 0.0, 0.0, 0.0, 0.0, 0.0, 0.0, 0.0, 0.0, 0.0, 0.0, 0.0, 0.0, 0.0, 0.0, 0.0, 0.0, 0.0, 0.0, 0.0, 0.0, 0.0, 0.0, 0.0, 0.0, 0.0, 0.0, 0.0, 1.0, 0.75, 1.0, 0.25, 1.0, 0.25, 1.0, 0.75, 0.0, 0.0, 0.0, 0.0, 0.0, 0.0, 0.0, 0.0, 0.0, 0.0, 0.0, 0.0, 0.0, 0.0, 0.0, 0.0, 0.0, 0.0, 0.0, 0.0, 0.0, 0.0, 0.0, 0.0, 0.0, 0.0, 0.0, 0.0, 0.0, 0.0, 0.0, 0.0, 0.0, 0.0, 0.0, 0.0, 0.0, 0.0, 0.0, 0.0, 0.0, 0.0, 0.0, 0.0, 0.0, 0.0, 0.0, 0.0, 0.0, 0.0, 0.0, 0.0, 0.0, 0.0, 0.0, 0.0, 0.0, 0.0, 0.0, 0.0, 0.0, 0.0, 0.0, 0.0, 0.0, 0.0, 0.0, 0.0, 0.0, 0.0, 0.0, 0.0, 0.0, 0.75, 0.25, 1.0, 0.25, 1.0, 0.0, 0.75, 0.0, 0.0, 0.0, 0.0, 0.0, 0.0, 0.0, 0.0, 0.0, 0.0, 0.0, 0.0, 0.0, 0.0, 0.0, 0.0, 0.0, 0.0, 0.0, 0.0, 0.0, 0.0, 0.0, 0.0, 0.0, 0.0, 0.0, 0.0, 0.0, 0.0, 0.0, 0.0, 0.0, 0.0, 0.0, 0.0, 0.0, 0.0, 0.0, 0.0, 0.0, 0.0, 0.0, 0.0, 0.0, 0.0, 0.0, 0.0, 0.0, 0.0, 0.0, 0.0, 0.0, 0.0, 0.0, 0.0, 0.0, 0.0, 0.0, 0.0, 0.0, 0.0, 0.0, 0.0, 0.0, 0.0, 0.0, 0.0, 0.0, 0.0, 0.0, 0.0, 0.0, 0.0, 0.0, 0.0, 0.0, 0.0, 0.0, 0.0, 0.0, 0.0, 0.0, 0.0, 0.0, 0.0, 0.0, 0.0, 0.0, 0.0, 0.0, 0.0, 0.0, 0.0, 0.0, 0.0, 0.0, 0.0, 0.0, 0.0, 0.0, 0.0, 0.0, 0.0, 0.0, 0.0, 0.0, 0.0, 0.0, 0.0, 0.0, 0.0, 0.0, 0.0, 0.0, 0.0, 0.0, 0.0, 0.0, 0.0, 0.0, 0.0, 0.0, 0.0, 0.0, 0.0, 0.0, 0.0, 0.0, 0.0, 0.0, 0.0, 0.0, 0.0, 0.0, 0.0, 0.0, 0.0, 0.0, 0.0, 0.0, 0.0, 0.0, 0.0, 0.0, 0.0, 0.0, 0.0, 0.0, 0.0, 0.0, 0.0, 0.0, 0.0, 0.0, 0.0, 0.0, 0.0, 0.0, 0.0, 0.0, 0.0, 0.0, 0.0, 0.0, 0.0, 0.0, 0.0, 0.0, 0.0, 0.0, 0.0, 0.0, 0.0, 0.0, 0.0, 0.0, 0.0, 0.0, 0.0, 0.0, 0.0, 0.0, 0.0, 0.0, 0.0, 0.0, 0.0, 0.0, 0.0, 0.0, 0.0, 0.0, 0.0, 0.0, 0.0, 0.0, 0.0, 0.0, 0.0, 0.0, 0.0, 0.0, 0.0, 0.0, 0.0, 0.0, 0.0, 0.0, 0.0, 0.0, 0.0, 0.0, 0.0, 0.0, 0.0, 0.0, 0.0, 0.0, 0.0, 0.0, 0.0, 0.0, 0.0, 0.0, 0.0, 0.0, 0.0, 0.0, 0.0, 0.0, 0.0, 0.0, 0.0, 0.0, 0.0, 0.0, 0.0, 0.0, 0.0, 0.0, 0.0, 0.0, 0.0, 0.0, 0.0, 0.0, 0.0, 0.75, 1.0, 1.0, 0.75, 1.0, 0.75, 0.75, 1.0, 0.0, 0.0, 0.0, 0.0, 0.0, 0.0, 0.0, 0.0, 0.0, 0.0, 0.0, 0.0, 0.0, 0.0, 0.0, 0.0, 0.0, 0.0, 0.0, 0.0, 0.0, 0.0, 0.0, 0.0, 0.0, 0.0, 0.0, 0.0, 0.0, 0.0, 0.0, 0.0, 0.0, 0.0, 0.0, 0.0, 0.0, 0.0, 0.0, 0.0, 0.0, 0.0, 0.0, 0.0, 0.0, 0.0, 0.0, 0.0, 0.0, 0.0, 0.0, 0.0, 0.0, 0.0, 0.0, 0.0, 0.0, 0.0, 0.0, 0.0, 0.0, 0.0, 0.0, 0.0, 0.0, 0.0, 0.0, 0.0, 0.0, 0.0, 0.0, 0.0, 0.0, 0.0, 0.0, 0.0, 0.0, 0.0, 0.0, 0.0, 0.0, 0.0, 0.0, 0.0, 0.0, 0.0, 0.0, 0.0, 0.0, 0.0, 0.0, 0.0, 0.0, 0.0, 0.0, 0.0, 0.0, 0.0, 0.0, 0.0, 0.0, 0.0, 0.0, 0.0, 0.0, 0.0, 0.0, 0.0, 0.0, 0.0, 0.0, 0.0, 0.0, 0.0, 0.0, 0.0, 0.0, 0.0, 0.0, 0.0, 0.0, 0.0, 0.0, 0.0, 0.0, 0.0, 0.0, 0.0, 0.0, 0.0, 0.0, 0.0, 0.0, 0.0, 0.0, 0.0, 0.0, 0.0, 0.0, 0.0, 0.0, 0.0, 0.0, 0.0, 0.0, 0.0, 0.0, 0.0, 0.0, 0.0, 0.0, 0.0, 0.0, 0.0, 0.0, 0.0, 0.0, 0.0, 0.0, 0.0, 0.0, 0.0, 0.0, 0.0, 0.0, 0.0, 0.0, 0.0, 0.0, 0.0, 0.0, 0.0, 0.0, 0.0, 0.0, 0.0, 0.0, 0.0, 0.0, 0.0, 0.0, 0.0, 0.0, 0.0, 0.0, 0.0, 0.0, 0.0, 0.0, 0.0, 0.0, 0.0, 0.0, 0.0, 0.0, 0.0, 0.0, 0.0, 0.0, 0.0, 0.0, 0.0, 0.0, 0.0, 0.0, 0.0, 0.0, 0.0, 0.0, 0.0, 0.0, 0.0, 0.0, 0.0, 0.0, 0.0, 0.0, 0.0, 0.0, 0.0, 0.0, 0.0, 0.0, 0.0, 0.0, 0.0, 0.0, 0.0, 0.0, 0.0, 0.0, 0.0, 0.0, 0.0, 0.0, 0.0, 0.0, 0.0, 0.0, 0.0, 0.0, 0.0, 0.0, 0.0, 0.0, 0.0, 0.0, 0.0, 0.0, 0.0, 0.0, 0.0, 0.0, 0.0, 0.0, 0.0, 0.0, 0.0, 0.0, 0.0, 0.0, 0.0, 0.0, 0.0, 0.0, 0.0, 0.0, 0.0, 0.0, 0.0, 0.0, 0.0, 0.0, 0.0, 0.0, 0.0, 0.0, 0.0, 0.0, 0.0, 0.0, 0.0, 0.0, 0.0, 0.0, 0.0, 0.0, 0.0, 0.0, 0.0, 0.0, 0.0, 0.0, 0.0, 0.0, 0.0, 0.0, 0.0, 0.0, 0.0, 0.0, 0.0, 0.0, 0.0, 0.0, 0.0, 0.0, 0.0, 0.0, 0.0, 0.0, 0.0, 0.0, 0.0, 0.0, 0.0, 0.0, 0.0, 0.0, 0.0, 0.0, 0.0, 0.0, 0.0, 0.0, 0.0, 0.0, 0.0, 0.0, 0.0, 0.0, 0.0, 0.0, 0.0, 0.0, 0.0, 0.0, 0.0, 0.0, 0.0, 0.0, 0.0, 0.0, 0.0, 0.0, 0.0, 0.0, 0.0, 0.0, 0.0, 0.0, 0.0, 0.0, 0.0, 0.0, 0.0, 0.0, 0.0, 0.0, 0.0, 0.0, 0.0, 0.0, 0.0, 0.0, 0.0, 0.0, 0.0, 0.0, 0.0, 0.0, 0.0, 0.0, 0.0, 0.0, 0.0, 0.0, 0.0, 0.0, 0.0, 0.0, 0.0, 0.0, 0.0, 0.0, 0.0, 0.0, 0.0, 0.0, 0.0, 0.0, 0.0, 0.0, 0.0, 0.0, 0.0, 0.0, 0.0, 0.0, 0.0, 0.0, 0.0, 0.0, 0.0, 0.0, 0.0, 0.0, 0.0, 0.0, 0.0, 0.0, 0.0, 0.0, 0.0, 0.0, 0.0, 0.0, 0.0, 0.0, 0.0, 0.0, 0.0, 0.0, 0.0, 0.0, 0.0, 0.0, 0.0, 0.0, 0.0, 0.0, 0.0, 0.0, 0.0, 0.0, 0.0, 0.0, 0.0, 0.0, 0.0, 0.0, 0.0, 0.0, 0.0, 0.0, 0.0, 0.0, 0.0, 0.0, 0.0, 0.0, 0.0, 0.0, 0.0, 0.0, 0.0, 0.0, 0.0, 0.0, 0.0, 0.0, 0.0, 0.0, 0.0, 0.0, 0.0, 0.0, 0.0, 0.0, 0.0, 0.0, 0.0, 0.0, 0.0, 0.0, 0.0, 0.0, 0.0, 0.0, 0.0, 0.0, 0.0, 0.0, 0.0, 0.0, 0.0, 0.0, 0.0, 0.0, 0.0, 0.0, 0.0, 0.0, 0.0, 0.0, 0.0, 0.0, 0.0, 0.0, 0.0, 0.0, 0.0, 0.0, 0.0, 0.0, 0.0, 0.0, 0.0, 0.0, 0.0, 0.0, 0.0, 0.0, 0.0, 0.0, 0.0, 0.0, 0.0, 0.0, 0.0, 0.0, 0.0, 0.0, 0.0, 0.0, 0.0, 0.0, 0.0, 0.0, 0.0, 0.0, 0.0, 0.0, 0.0, 0.0, 0.0, 0.0, 0.0, 0.0, 0.0, 0.0, 0.0, 0.0, 0.0, 0.0, 0.0, 0.0, 0.0, 0.0, 0.0, 0.0, 0.0, 0.0, 0.0, 0.0, 0.0, 0.0, 0.0, 0.0, 0.0, 0.0, 0.0, 0.0, 0.0, 0.0, 0.0, 0.0, 0.0, 0.0, 0.0, 0.0, 0.0, 0.0, 0.0, 0.0, 0.0, 0.0, 0.0, 0.0, 0.0, 0.0, 0.0, 0.0, 0.0, 0.0, 0.0, 0.0, 0.0, 0.0, 0.0, 0.0, 0.0, 0.0, 0.0, 0.0, 0.0, 0.0, 0.0, 0.0, 0.0, 0.0, 0.0, 0.0, 0.0, 0.0, 0.0, 0.0, 0.0, 0.0, 0.0, 0.0, 0.0, 0.0, 0.0, 0.0, 0.0, 0.0, 0.0, 0.0, 0.0, 0.0, 0.0, 0.0, 0.0, 0.0, 0.0, 0.0, 0.0, 0.0, 0.0, 0.0, 0.0, 0.0, 0.0, 0.0, 0.0, 0.0, 0.0, 0.0, 0.0, 0.0, 0.0, 0.0, 0.0, 0.0, 0.0, 0.0, 0.0, 0.0, 0.0, 0.0, 0.0, 0.0, 0.0, 0.0, 0.0, 0.0, 0.0, 0.0, 0.0, 0.0, 0.0, 0.0, 0.0, 0.0, 0.0, 0.0, 0.0, 0.0, 0.0, 0.0, 0.0, 0.0, 0.0, 0.0, 0.0, 0.0, 0.0, 0.0, 0.0, 0.0, 0.0, 0.0, 0.0, 0.0, 0.0, 0.0, 0.0, 0.0, 0.0, 0.0, 0.0, 0.0, 0.0, 0.0, 0.0, 0.0, 0.0, 0.0, 0.0, 0.0, 0.0, 0.0, 0.0, 0.0, 0.0, 0.0, 0.0, 0.0, 0.0, 0.0, 0.0, 0.0, 0.0, 0.0, 0.0, 0.0, 0.0, 0.0, 0.0, 0.0, 0.0, 0.0, 0.0, 0.0, 0.0, 0.0, 0.0, 0.0, 0.0, 0.0, 0.0, 0.0, 0.0, 0.0, 0.0, 0.0, 0.0, 0.0, 0.0, 0.0, 0.0, 0.0, 0.0, 0.0, 0.0, 0.0, 0.0, 0.0, 0.0, 0.0, 0.0, 0.0, 0.0, 0.0, 0.0, 0.0, 0.0, 0.0, 0.0, 0.0, 0.0, 0.0, 0.0, 0.0, 0.0, 0.0, 0.0, 0.0, 0.0, 0.0, 0.0, 0.0, 0.0, 0.0, 0.0, 0.0, 0.0, 0.0, 0.0, 0.0, 0.0, 0.0, 0.0, 0.0, 0.0, 0.0, 0.0, 0.0, 0.0, 0.0, 0.0, 0.0, 0.0, 0.0, 0.0, 0.0, 0.0, 0.0, 0.0, 0.0, 0.0, 0.0, 0.0, 0.0, 0.0, 0.0, 0.0, 0.0, 0.0, 0.0, 0.0, 0.0, 0.0, 0.0, 0.0, 0.0, 0.0, 0.0, 0.0, 0.0, 0.0, 0.0, 0.0, 0.0, 0.0, 0.0, 0.0, 0.0, 0.0, 0.0, 0.0, 0.0, 0.0, 0.0, 0.0, 0.0, 0.0, 0.0, 0.0, 0.0, 0.0, 0.0, 0.0, 0.0, 0.0, 0.0, 0.0, 0.0, 0.0, 0.0, 0.0, 0.0, 0.0, 0.0, 0.0, 0.0, 0.0, 0.0, 0.0, 0.0, 0.0, 0.0, 0.0, 0.0, 0.0, 0.0, 0.0, 0.0, 0.0, 0.0, 0.0, 0.0, 0.0, 0.0, 0.0, 0.0, 0.0, 0.0, 0.0, 0.0, 0.0, 0.0, 0.0, 0.0, 0.0, 0.0, 0.0, 0.0, 0.0, 0.0, 0.0, 0.0, 0.0, 0.0, 0.0, 0.0, 0.0, 0.0, 0.0, 0.0, 0.0, 0.0, 0.0, 0.0, 0.0, 0.0, 0.0, 0.0, 0.0, 0.0, 0.0, 0.0, 0.0, 0.0, 0.0, 0.0, 0.0, 0.0, 0.0, 0.0, 0.0, 0.0, 0.0, 0.0, 0.0, 0.0, 0.0, 0.0, 0.0, 0.0, 0.0, 0.0, 0.0, 0.0, 0.0, 0.0, 0.0, 0.0, 0.0, 0.0, 0.0, 0.0, 0.0, 0.0, 0.0, 0.0, 0.0, 0.0, 0.0, 0.0, 0.0, 0.0, 0.0, 0.0, 0.0, 0.0, 0.0, 0.0, 0.0, 0.0, 0.0, 0.0, 0.0, 0.0, 0.0, 0.0, 0.0, 0.0, 0.0, 0.0, 0.0, 0.0, 0.0, 0.0, 0.0, 0.0, 0.0, 0.0, 0.0, 0.0, 0.0, 0.0, 0.0, 0.0, 0.0, 0.0, 0.0, 0.0, 0.0, 0.0, 0.0, 0.0, 0.0, 0.0, 0.0, 0.0, 0.0, 0.0, 0.0, 0.0, 0.0, 0.0, 0.0, 0.0, 0.0, 0.0, 0.0, 0.0, 0.0, 0.0, 0.0, 0.0, 0.0, 0.0, 0.0, 0.0, 0.0, 0.0, 0.0, 0.0, 0.0, 0.0, 0.0, 0.0, 0.0, 0.0, 0.0, 0.0, 0.0, 0.0, 0.0, 0.0, 0.0, 0.0, 0.0, 0.0, 0.0, 0.0, 0.0, 0.0, 0.0, 0.0, 0.0, 0.0, 0.0, 0.0, 0.0, 0.0, 0.0, 0.0, 0.0, 0.0, 0.0, 0.0, 0.0, 0.0, 0.0, 0.0, 0.0, 0.0, 0.0, 0.0, 0.0, 0.0, 0.0, 0.0, 0.0, 0.0, 0.0, 0.0, 0.0, 0.0, 0.0, 0.0, 0.0, 0.0, 0.0, 0.0, 0.0, 0.0, 0.0, 0.0, 0.0, 0.0, 0.0, 0.0, 0.0, 0.0, 0.0, 0.0, 0.0, 0.0, 0.0, 0.0, 0.0, 0.0, 0.0, 0.0, 0.0, 0.0, 0.0, 0.0, 0.0, 0.0, 0.0, 0.0, 0.0, 0.0, 0.0, 0.0, 0.0, 0.0, 0.0, 0.0, 0.0, 0.0, 0.0, 0.0, 0.0, 0.0, 0.0, 0.0, 0.0, 0.0, 0.0, 0.0, 0.0, 0.0, 0.0, 0.0, 0.0, 0.0, 0.0, 0.0, 0.0, 0.0, 0.0, 0.0, 0.0, 0.0, 0.0, 0.0, 0.0, 0.0, 0.0, 0.0, 0.0, 0.0, 0.0, 0.0, 0.0, 0.0, 0.0, 0.0, 0.0, 0.0, 0.0, 0.0, 0.0, 0.0, 0.0, 0.0, 0.0, 0.0, 0.0, 0.0, 0.0, 0.0, 0.0, 0.0, 0.0, 0.0, 0.0, 0.0, 0.0, 0.0, 0.0, 0.0, 0.0, 0.0, 0.0, 0.0, 0.0, 0.0, 0.0, 0.0, 0.0, 0.0, 0.0, 0.0, 0.0, 0.0, 0.0, 0.0, 0.0, 0.0, 0.0, 0.0, 0.0, 0.0, 0.0, 0.0, 0.0, 0.0, 0.0, 0.0, 0.0, 0.0, 0.0, 0.0, 0.0, 0.0, 0.0, 0.0, 0.0, 0.0, 0.0, 0.0, 0.0, 0.0, 0.0, 0.0, 0.0, 0.0, 0.0, 0.0, 0.0, 0.0, 0.0, 0.0, 0.0, 0.0, 0.0, 0.0, 0.0, 0.0, 0.0, 0.0, 0.0, 0.0, 0.0, 0.0, 0.0, 0.0, 0.0, 0.0, 0.0, 0.0, 0.0, 0.0, 0.0, 0.0, 0.0, 0.0, 0.0, 0.0, 0.0, 0.0, 0.0, 0.0, 0.0, 0.0, 0.0, 0.0, 0.0, 0.0, 0.0, 0.0, 0.0, 0.0, 0.0, 0.0, 0.0, 0.0, 0.0, 0.0, 0.0, 0.0, 0.0, 0.0, 0.0, 0.0, 0.0, 0.0, 0.0, 0.0, 0.0, 0.0, 0.0, 0.0, 0.0, 0.0, 0.0, 0.0, 0.0, 0.0, 0.0, 0.0, 0.0, 0.0, 0.0, 0.0, 0.0, 0.0, 0.0, 0.0, 0.0, 0.0, 0.0, 0.0, 0.0, 0.0, 0.0, 0.0, 0.0, 0.0, 0.0, 0.0, 0.0, 0.0, 0.0, 0.0, 0.0, 0.0, 0.0, 0.0, 0.0, 0.0, 0.0, 0.0, 0.0, 0.0, 0.0, 0.0, 0.0, 0.0, 0.0, 0.0, 0.0, 0.0, 0.0, 0.0, 0.0, 0.0, 0.0, 0.0, 0.0, 0.0, 0.0, 0.0, 0.0, 0.0, 0.0, 0.0, 0.0, 0.0, 0.0, 0.0, 0.0, 0.0, 0.0, 0.0, 0.0, 0.0, 0.0, 0.0, 0.0, 0.0, 0.0, 0.0, 0.0, 0.0, 0.0, 0.0, 0.0, 0.0, 0.0, 0.0, 0.0, 0.0, 0.0, 0.0, 0.0, 0.0, 0.0, 0.0, 0.0, 0.0, 0.0, 0.0, 0.0, 0.0, 0.0, 0.0, 0.0, 0.0, 0.0, 0.0, 0.0, 0.0, 0.0, 0.0, 0.0, 0.0, 0.0, 0.0, 0.0, 0.0, 0.0, 0.0, 0.0, 0.0, 0.0, 0.0, 0.0, 0.0, 0.0, 0.0, 0.0, 0.0, 0.0, 0.0, 0.0, 0.0, 0.0, 0.0, 0.0, 0.0, 0.0, 0.0, 0.0, 0.0, 0.0, 0.0, 0.0, 0.0, 0.0, 0.0, 0.0, 0.0, 0.0, 0.0, 0.0, 0.0, 0.0, 0.0, 0.0, 0.0, 0.0, 0.0, 0.0, 0.0, 0.0, 0.0, 0.0, 0.0, 0.0, 0.0, 0.0, 0.0, 0.0, 0.0, 0.0, 0.0, 0.0, 0.0, 0.0, 0.0, 0.0, 0.0, 0.0, 0.0, 0.0, 0.0, 0.0, 0.0, 0.0, 0.0, 0.0, 0.0, 0.0, 0.0, 0.0, 0.0, 0.0, 0.0, 0.0, 0.0, 0.0, 0.0, 0.0, 0.0, 0.0, 0.0, 0.0, 0.0, 0.0, 0.0, 0.0, 0.0, 0.0, 0.0, 0.0, 0.0, 0.0, 0.0, 0.0, 0.0, 0.0, 0.0, 0.0, 0.0, 0.0, 0.0, 0.0, 0.0, 0.0, 0.0, 0.0, 0.0, 0.0, 0.0, 0.0, 0.0, 0.0, 0.0, 0.0, 0.0, 0.0, 0.0, 0.0, 0.0, 0.0, 0.0, 0.0, 0.0, 0.0, 0.0, 0.0, 0.0, 0.0, 0.0, 0.0, 0.0, 0.0, 0.0, 0.0, 0.0, 0.0, 0.0, 0.0, 0.0, 0.0, 0.0, 0.0, 0.0, 0.0, 0.0, 0.0, 0.0, 0.0, 0.0, 0.0, 0.0, 0.0, 0.0, 0.0, 0.0, 0.0, 0.0, 0.0, 0.0, 0.0, 0.0, 0.0, 0.0, 0.0, 0.0, 0.0, 0.0, 0.0, 0.0, 0.0, 0.0, 0.0, 0.0, 0.0, 0.0, 0.0, 0.0, 0.0, 0.0, 0.0, 0.0, 0.0, 0.0, 0.0, 0.0, 0.0, 0.0, 0.0, 0.0, 0.0, 0.0, 0.0, 0.0, 0.0, 0.0, 0.0, 0.0, 0.0, 0.0, 0.0, 0.0, 0.0, 0.0, 0.0, 0.0, 0.0, 0.0, 0.0, 0.0, 0.0, 0.0, 0.0, 0.0, 0.0, 0.0, 0.0, 0.0, 0.0, 0.0, 0.0, 0.0, 0.0, 0.0, 0.0, 0.0, 0.0, 0.0, 0.0, 0.0, 0.0, 0.0, 0.0, 0.0, 0.0, 0.0, 0.0, 0.0, 0.0, 0.0, 0.0, 0.0, 0.0, 0.0, 0.0, 0.0, 0.0, 0.0, 0.0, 0.0, 0.0, 0.0, 0.0, 0.0, 0.0, 0.0, 0.0, 0.0, 0.0, 0.0, 0.0, 0.0, 0.0, 0.0, 0.0, 0.0, 0.0, 0.0, 0.0, 0.0, 0.0, 0.0, 0.0, 0.0, 0.0, 0.0, 0.0, 0.0, 0.0, 0.0, 0.0, 0.0, 0.0, 0.0, 0.0, 0.0, 0.0, 0.0, 0.0, 0.0, 0.0, 0.0, 0.0, 0.0, 0.0, 0.0, 0.0, 0.0, 0.0, 0.0, 0.0, 0.0, 0.0, 0.0, 0.0, 0.0, 0.0, 0.0, 0.0, 0.0, 0.0, 0.0, 0.0, 0.0, 0.0, 0.0, 0.0, 0.0, 0.0, 0.0, 0.0, 0.0, 0.0, 0.0, 0.0, 0.0, 0.0, 0.0, 0.0, 0.0, 0.0, 0.0, 0.0, 0.0, 0.0, 0.0, 0.0, 0.0, 0.0, 0.0, 0.0, 0.0, 0.0, 0.0, 0.0, 0.0, 0.0, 0.0, 0.0, 0.0, 0.0, 0.0, 0.0, 0.0, 0.0, 0.0, 0.0, 0.0, 0.0, 0.0, 0.0, 0.0, 0.0, 0.0, 0.0, 0.0, 0.0, 0.0, 0.0, 0.0, 0.0, 0.0, 0.0, 0.0, 0.0, 0.0, 0.0, 0.0, 0.0, 0.0, 0.0, 0.0, 0.0, 0.0, 0.0, 0.0, 0.0, 0.0, 0.0, 0.0, 0.0, 0.0, 0.0, 0.0, 0.0, 0.0, 0.0, 0.0, 0.0, 0.0, 0.0, 0.0, 0.0, 0.0, 0.0, 0.0, 0.0, 0.0, 0.0, 0.0, 0.0, 0.0, 0.0, 0.0, 0.0, 0.0, 0.0, 0.0, 0.0, 0.0, 0.0, 0.0, 0.0, 0.0, 0.0, 0.0, 0.0, 0.0, 0.0, 0.0, 0.0, 0.0, 0.0, 0.0, 0.0, 0.0, 0.0, 0.0, 0.0, 0.0, 0.0, 0.0, 0.0, 0.0, 0.0, 0.0, 0.0, 0.0, 0.0, 0.0, 0.0, 0.0, 0.0, 0.0, 0.0, 0.0, 0.0, 0.0, 0.0, 0.0, 0.0, 0.0, 0.0, 0.0, 0.0, 0.0, 0.0, 0.0, 0.0, 0.0, 0.0, 0.0, 0.0, 0.0, 0.0, 0.0, 0.0, 0.0, 0.0, 0.0, 0.0, 0.0, 0.0, 0.0, 0.0, 0.0, 0.0, 0.0, 0.0, 0.0, 0.0, 0.0, 0.0, 0.0, 0.0, 0.0, 0.0, 0.0, 0.0, 0.0, 0.0, 0.0, 0.0, 0.0, 0.0, 0.0, 0.0, 0.0, 0.0, 0.0, 0.0, 0.0, 0.0, 0.0, 0.0, 0.0, 0.0, 0.0, 0.0, 0.0, 0.0, 0.0, 0.0, 0.0, 0.0, 0.0, 0.0, 0.0, 0.0, 0.0, 0.0, 0.0, 0.0, 0.0, 0.0, 0.0, 0.0, 0.0, 0.0, 0.0, 0.0, 0.0, 0.0, 0.0, 0.0, 0.0, 0.0, 0.0, 0.0, 0.0, 0.0, 0.0, 0.0, 0.0, 0.0, 0.0, 0.0, 0.0, 0.0, 0.0, 0.0, 0.0, 0.0, 0.0, 0.0, 0.0, 0.0, 0.0, 0.0, 0.0, 0.0, 0.0, 0.0, 0.0, 0.0, 0.0, 0.0, 0.0, 0.0, 0.0, 0.0, 0.0, 0.0, 0.0, 0.0, 0.0, 0.0, 0.0, 0.0, 0.0, 0.0, 0.0, 0.0, 0.0, 0.0, 0.0, 0.0, 0.0, 0.0, 0.0, 0.0, 0.0, 0.0, 0.0, 0.0, 0.0, 0.0, 0.0, 0.0, 0.0, 0.0, 0.0, 0.0, 0.0, 0.0, 0.0, 0.0, 0.0, 0.0, 0.0, 0.0, 0.0, 0.0, 0.0, 0.0, 0.0, 0.0, 0.0, 0.0, 0.0, 0.0, 0.0, 0.0, 0.0, 0.0, 0.0, 0.0, 0.0, 0.0, 0.0, 0.0, 0.0, 0.0, 0.0, 0.0, 0.0, 0.0, 0.0, 0.0, 0.0, 0.0, 0.0, 0.0, 0.0, 0.0, 0.0, 0.0, 0.0, 0.0, 0.0, 0.0, 0.0, 0.0, 0.0, 0.0, 0.0, 0.0, 0.0, 0.0, 0.0, 0.0, 0.0, 0.0, 0.0, 0.0, 0.0, 0.0, 0.0, 0.0, 0.0, 0.0, 0.0, 0.0, 0.0, 0.0, 0.0, 0.0, 0.0, 0.0, 0.0, 0.0, 0.0, 0.0, 0.0, 0.0, 0.0, 0.0, 0.0, 0.0, 0.0, 0.0, 0.0, 0.0, 0.0, 0.0, 0.0, 0.0, 0.0, 0.0, 0.0, 0.0, 0.0, 0.0, 0.0, 0.0, 0.0, 0.0, 0.0, 0.0, 0.0, 0.0, 0.0, 0.0, 0.0, 0.0, 0.0, 0.0, 0.0, 0.0, 0.0, 0.0, 0.0, 0.0, 0.0, 0.0, 0.0, 0.0, 0.0, 0.0, 0.0, 0.0])
me_vert.update()

# ---- objects
ob_vert = bpy.data.objects.new('Vert', me_vert)

# ---- transforms, parenting, visibility, modifiers, constraints
ob_vert.location = (0.0, 0.0, 0.0)

# ---- collection membership
col_collection.objects.link(ob_vert)

# ---- scene / render settings (as saved in the file)
scene.frame_start = 1; scene.frame_end = 250; scene.frame_set(3)
scene.render.engine = 'CYCLES'
scene.cycles.sampling_pattern = 'TABULATED_SOBOL'
scene.cycles.use_light_tree = False
scene.view_settings.view_transform = 'Filmic'
bpy.context.view_layer.update()

# ---- added for rendering (the .blend has no active camera and no usable light): camera, sun
cam_auto = bpy.data.cameras.new('AutoCamera')
cam_auto.lens = 50.0
cam_auto.sensor_width = 36.0
cam_auto.clip_end = 2142.84
ob_auto_camera = bpy.data.objects.new('AutoCamera', cam_auto)
scene.collection.objects.link(ob_auto_camera)
ob_auto_camera.location = (126.01, -156.782, 96.7731)
ob_auto_camera.rotation_euler = (1.09748, -7.21219e-08, 0.694738)
scene.camera = ob_auto_camera
light_auto_sun = bpy.data.lights.new('AutoSun', 'SUN')
light_auto_sun.energy = 3.0
light_auto_sun.angle = 0.0523599
ob_auto_sun = bpy.data.objects.new('AutoSun', light_auto_sun)
scene.collection.objects.link(ob_auto_sun)
ob_auto_sun.rotation_euler = (0.872665, 0.174533, 0.523599)
bpy.context.view_layer.update()
